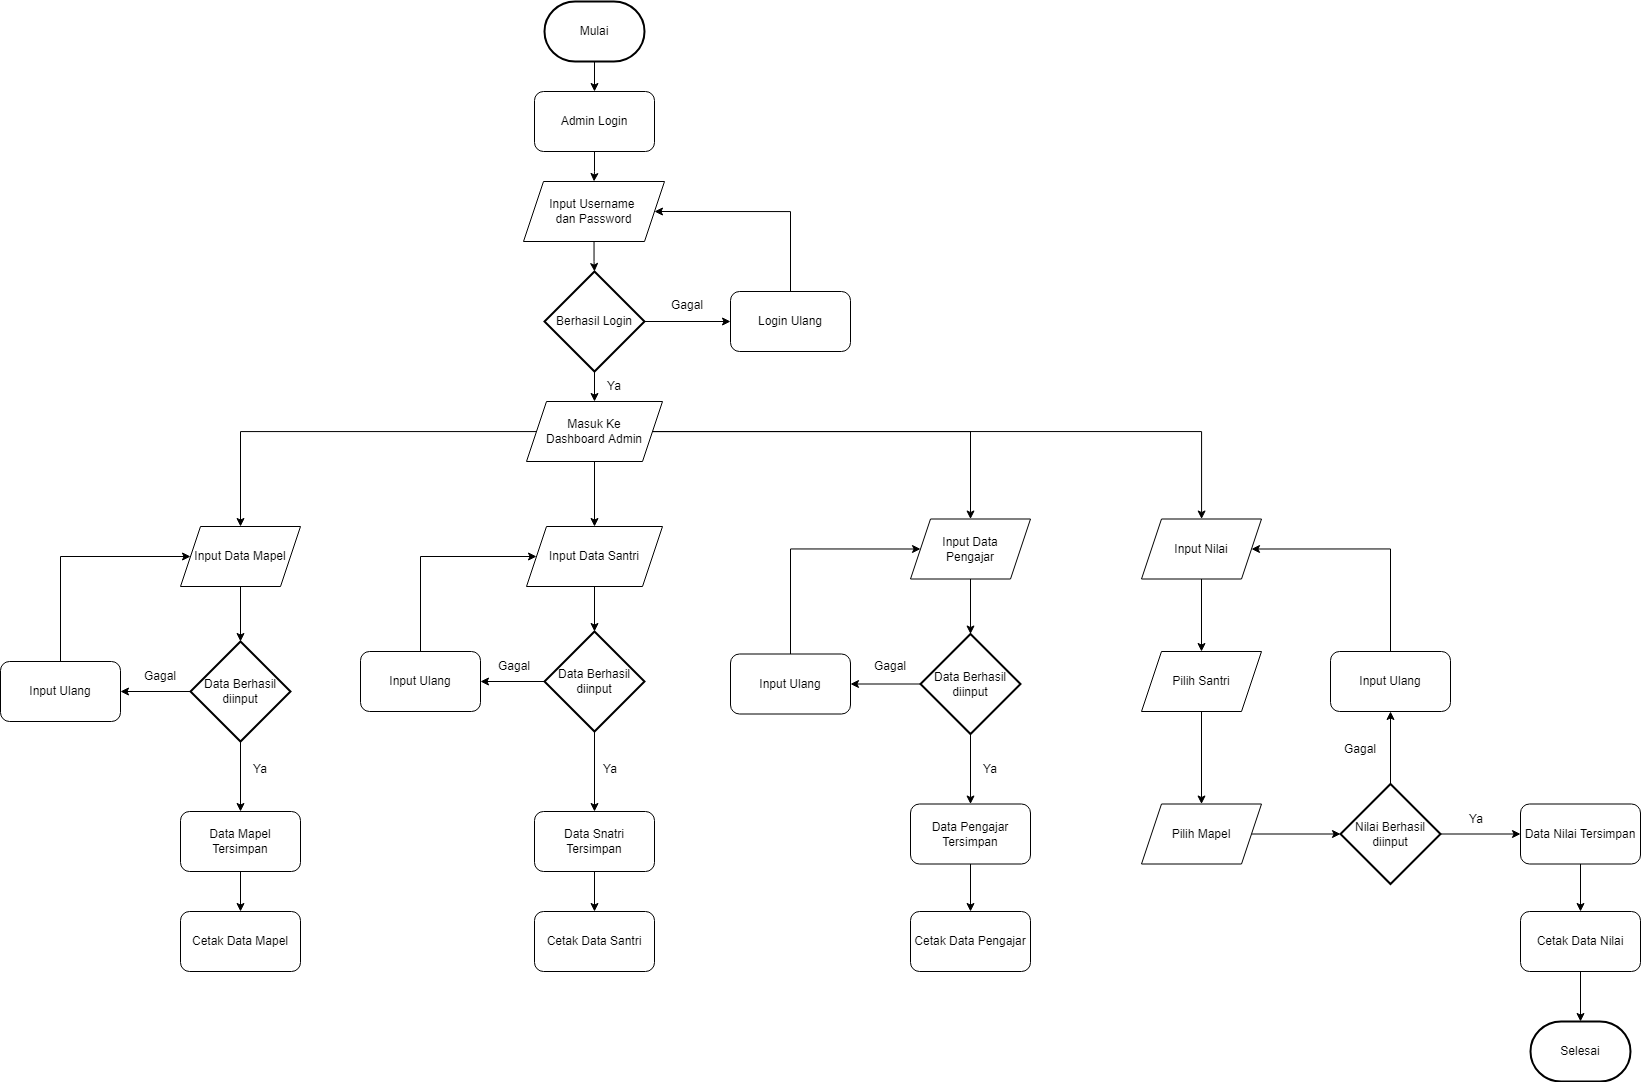

The diagram above was exported from draw.io. Its source (the exported page's mxGraphModel, read from the mxfile embedded in the PNG):
<mxGraphModel dx="2952" dy="1223" grid="1" gridSize="10" guides="1" tooltips="1" connect="1" arrows="1" fold="1" page="1" pageScale="1" pageWidth="827" pageHeight="1169" math="0" shadow="0">
  <root>
    <mxCell id="0" />
    <mxCell id="1" parent="0" />
    <mxCell id="E5Xw_hPLVmj9Cg_2taMq-15" style="edgeStyle=orthogonalEdgeStyle;rounded=0;orthogonalLoop=1;jettySize=auto;html=1;" edge="1" parent="1" source="E5Xw_hPLVmj9Cg_2taMq-6" target="E5Xw_hPLVmj9Cg_2taMq-13">
      <mxGeometry relative="1" as="geometry" />
    </mxCell>
    <mxCell id="E5Xw_hPLVmj9Cg_2taMq-16" style="edgeStyle=orthogonalEdgeStyle;rounded=0;orthogonalLoop=1;jettySize=auto;html=1;" edge="1" parent="1" source="E5Xw_hPLVmj9Cg_2taMq-6" target="E5Xw_hPLVmj9Cg_2taMq-12">
      <mxGeometry relative="1" as="geometry" />
    </mxCell>
    <mxCell id="E5Xw_hPLVmj9Cg_2taMq-6" value="Berhasil Login" style="strokeWidth=2;html=1;shape=mxgraph.flowchart.decision;whiteSpace=wrap;" vertex="1" parent="1">
      <mxGeometry x="364" y="330" width="100" height="100" as="geometry" />
    </mxCell>
    <mxCell id="E5Xw_hPLVmj9Cg_2taMq-18" style="edgeStyle=orthogonalEdgeStyle;rounded=0;orthogonalLoop=1;jettySize=auto;html=1;" edge="1" parent="1" source="E5Xw_hPLVmj9Cg_2taMq-8" target="E5Xw_hPLVmj9Cg_2taMq-11">
      <mxGeometry relative="1" as="geometry" />
    </mxCell>
    <mxCell id="E5Xw_hPLVmj9Cg_2taMq-8" value="Admin Login" style="rounded=1;whiteSpace=wrap;html=1;" vertex="1" parent="1">
      <mxGeometry x="354" y="150" width="120" height="60" as="geometry" />
    </mxCell>
    <mxCell id="E5Xw_hPLVmj9Cg_2taMq-19" style="edgeStyle=orthogonalEdgeStyle;rounded=0;orthogonalLoop=1;jettySize=auto;html=1;entryX=0.5;entryY=0;entryDx=0;entryDy=0;" edge="1" parent="1" source="E5Xw_hPLVmj9Cg_2taMq-9" target="E5Xw_hPLVmj9Cg_2taMq-8">
      <mxGeometry relative="1" as="geometry" />
    </mxCell>
    <mxCell id="E5Xw_hPLVmj9Cg_2taMq-9" value="Mulai" style="strokeWidth=2;html=1;shape=mxgraph.flowchart.terminator;whiteSpace=wrap;" vertex="1" parent="1">
      <mxGeometry x="364" y="60" width="100" height="60" as="geometry" />
    </mxCell>
    <mxCell id="E5Xw_hPLVmj9Cg_2taMq-17" style="edgeStyle=orthogonalEdgeStyle;rounded=0;orthogonalLoop=1;jettySize=auto;html=1;" edge="1" parent="1" source="E5Xw_hPLVmj9Cg_2taMq-11" target="E5Xw_hPLVmj9Cg_2taMq-6">
      <mxGeometry relative="1" as="geometry" />
    </mxCell>
    <mxCell id="E5Xw_hPLVmj9Cg_2taMq-11" value="&lt;span style=&quot;&quot;&gt;Input Username &lt;br&gt;dan Password&lt;/span&gt;" style="shape=parallelogram;perimeter=parallelogramPerimeter;whiteSpace=wrap;html=1;fixedSize=1;" vertex="1" parent="1">
      <mxGeometry x="343" y="240" width="141" height="60" as="geometry" />
    </mxCell>
    <mxCell id="E5Xw_hPLVmj9Cg_2taMq-21" style="edgeStyle=orthogonalEdgeStyle;rounded=0;orthogonalLoop=1;jettySize=auto;html=1;" edge="1" parent="1" source="E5Xw_hPLVmj9Cg_2taMq-12" target="E5Xw_hPLVmj9Cg_2taMq-20">
      <mxGeometry relative="1" as="geometry" />
    </mxCell>
    <mxCell id="E5Xw_hPLVmj9Cg_2taMq-34" style="edgeStyle=orthogonalEdgeStyle;rounded=0;orthogonalLoop=1;jettySize=auto;html=1;entryX=0.5;entryY=0;entryDx=0;entryDy=0;" edge="1" parent="1" source="E5Xw_hPLVmj9Cg_2taMq-12" target="E5Xw_hPLVmj9Cg_2taMq-32">
      <mxGeometry relative="1" as="geometry" />
    </mxCell>
    <mxCell id="E5Xw_hPLVmj9Cg_2taMq-57" style="edgeStyle=orthogonalEdgeStyle;rounded=0;orthogonalLoop=1;jettySize=auto;html=1;entryX=0.5;entryY=0;entryDx=0;entryDy=0;" edge="1" parent="1" source="E5Xw_hPLVmj9Cg_2taMq-12" target="E5Xw_hPLVmj9Cg_2taMq-50">
      <mxGeometry relative="1" as="geometry" />
    </mxCell>
    <mxCell id="E5Xw_hPLVmj9Cg_2taMq-67" style="edgeStyle=orthogonalEdgeStyle;rounded=0;orthogonalLoop=1;jettySize=auto;html=1;" edge="1" parent="1" source="E5Xw_hPLVmj9Cg_2taMq-12" target="E5Xw_hPLVmj9Cg_2taMq-60">
      <mxGeometry relative="1" as="geometry" />
    </mxCell>
    <mxCell id="E5Xw_hPLVmj9Cg_2taMq-12" value="Masuk Ke&lt;br&gt;Dashboard Admin" style="shape=parallelogram;perimeter=parallelogramPerimeter;whiteSpace=wrap;html=1;fixedSize=1;" vertex="1" parent="1">
      <mxGeometry x="346" y="460" width="136" height="60" as="geometry" />
    </mxCell>
    <mxCell id="E5Xw_hPLVmj9Cg_2taMq-14" style="edgeStyle=orthogonalEdgeStyle;rounded=0;orthogonalLoop=1;jettySize=auto;html=1;entryX=1;entryY=0.5;entryDx=0;entryDy=0;exitX=0.5;exitY=0;exitDx=0;exitDy=0;" edge="1" parent="1" source="E5Xw_hPLVmj9Cg_2taMq-13" target="E5Xw_hPLVmj9Cg_2taMq-11">
      <mxGeometry relative="1" as="geometry">
        <Array as="points">
          <mxPoint x="610" y="270" />
        </Array>
      </mxGeometry>
    </mxCell>
    <mxCell id="E5Xw_hPLVmj9Cg_2taMq-13" value="Login Ulang" style="rounded=1;whiteSpace=wrap;html=1;" vertex="1" parent="1">
      <mxGeometry x="550" y="350" width="120" height="60" as="geometry" />
    </mxCell>
    <mxCell id="E5Xw_hPLVmj9Cg_2taMq-23" style="edgeStyle=orthogonalEdgeStyle;rounded=0;orthogonalLoop=1;jettySize=auto;html=1;" edge="1" parent="1" source="E5Xw_hPLVmj9Cg_2taMq-20" target="E5Xw_hPLVmj9Cg_2taMq-22">
      <mxGeometry relative="1" as="geometry" />
    </mxCell>
    <mxCell id="E5Xw_hPLVmj9Cg_2taMq-20" value="Input Data Santri" style="shape=parallelogram;perimeter=parallelogramPerimeter;whiteSpace=wrap;html=1;fixedSize=1;" vertex="1" parent="1">
      <mxGeometry x="346" y="585" width="136" height="60" as="geometry" />
    </mxCell>
    <mxCell id="E5Xw_hPLVmj9Cg_2taMq-31" style="edgeStyle=orthogonalEdgeStyle;rounded=0;orthogonalLoop=1;jettySize=auto;html=1;" edge="1" parent="1" source="E5Xw_hPLVmj9Cg_2taMq-22" target="E5Xw_hPLVmj9Cg_2taMq-28">
      <mxGeometry relative="1" as="geometry" />
    </mxCell>
    <mxCell id="E5Xw_hPLVmj9Cg_2taMq-43" style="edgeStyle=orthogonalEdgeStyle;rounded=0;orthogonalLoop=1;jettySize=auto;html=1;entryX=1;entryY=0.5;entryDx=0;entryDy=0;" edge="1" parent="1" source="E5Xw_hPLVmj9Cg_2taMq-22" target="E5Xw_hPLVmj9Cg_2taMq-24">
      <mxGeometry relative="1" as="geometry" />
    </mxCell>
    <mxCell id="E5Xw_hPLVmj9Cg_2taMq-22" value="Data Berhasil&lt;br&gt;diinput" style="strokeWidth=2;html=1;shape=mxgraph.flowchart.decision;whiteSpace=wrap;" vertex="1" parent="1">
      <mxGeometry x="364" y="690" width="100" height="100" as="geometry" />
    </mxCell>
    <mxCell id="E5Xw_hPLVmj9Cg_2taMq-44" style="edgeStyle=orthogonalEdgeStyle;rounded=0;orthogonalLoop=1;jettySize=auto;html=1;entryX=0;entryY=0.5;entryDx=0;entryDy=0;exitX=0.5;exitY=0;exitDx=0;exitDy=0;" edge="1" parent="1" source="E5Xw_hPLVmj9Cg_2taMq-24" target="E5Xw_hPLVmj9Cg_2taMq-20">
      <mxGeometry relative="1" as="geometry">
        <Array as="points">
          <mxPoint x="240" y="615" />
        </Array>
      </mxGeometry>
    </mxCell>
    <mxCell id="E5Xw_hPLVmj9Cg_2taMq-24" value="Input Ulang" style="rounded=1;whiteSpace=wrap;html=1;" vertex="1" parent="1">
      <mxGeometry x="180" y="710" width="120" height="60" as="geometry" />
    </mxCell>
    <mxCell id="E5Xw_hPLVmj9Cg_2taMq-86" style="edgeStyle=orthogonalEdgeStyle;rounded=0;orthogonalLoop=1;jettySize=auto;html=1;" edge="1" parent="1" source="E5Xw_hPLVmj9Cg_2taMq-28" target="E5Xw_hPLVmj9Cg_2taMq-82">
      <mxGeometry relative="1" as="geometry" />
    </mxCell>
    <mxCell id="E5Xw_hPLVmj9Cg_2taMq-28" value="Data Snatri Tersimpan" style="rounded=1;whiteSpace=wrap;html=1;" vertex="1" parent="1">
      <mxGeometry x="354" y="870" width="120" height="60" as="geometry" />
    </mxCell>
    <mxCell id="E5Xw_hPLVmj9Cg_2taMq-45" style="edgeStyle=orthogonalEdgeStyle;rounded=0;orthogonalLoop=1;jettySize=auto;html=1;" edge="1" parent="1" source="E5Xw_hPLVmj9Cg_2taMq-32" target="E5Xw_hPLVmj9Cg_2taMq-36">
      <mxGeometry relative="1" as="geometry" />
    </mxCell>
    <mxCell id="E5Xw_hPLVmj9Cg_2taMq-32" value="Input Data Mapel" style="shape=parallelogram;perimeter=parallelogramPerimeter;whiteSpace=wrap;html=1;fixedSize=1;size=20;" vertex="1" parent="1">
      <mxGeometry y="585" width="120" height="60" as="geometry" />
    </mxCell>
    <mxCell id="E5Xw_hPLVmj9Cg_2taMq-46" style="edgeStyle=orthogonalEdgeStyle;rounded=0;orthogonalLoop=1;jettySize=auto;html=1;" edge="1" parent="1" source="E5Xw_hPLVmj9Cg_2taMq-36" target="E5Xw_hPLVmj9Cg_2taMq-41">
      <mxGeometry relative="1" as="geometry" />
    </mxCell>
    <mxCell id="E5Xw_hPLVmj9Cg_2taMq-47" style="edgeStyle=orthogonalEdgeStyle;rounded=0;orthogonalLoop=1;jettySize=auto;html=1;" edge="1" parent="1" source="E5Xw_hPLVmj9Cg_2taMq-36" target="E5Xw_hPLVmj9Cg_2taMq-38">
      <mxGeometry relative="1" as="geometry" />
    </mxCell>
    <mxCell id="E5Xw_hPLVmj9Cg_2taMq-36" value="Data Berhasil&lt;br&gt;diinput" style="strokeWidth=2;html=1;shape=mxgraph.flowchart.decision;whiteSpace=wrap;" vertex="1" parent="1">
      <mxGeometry x="10" y="700" width="100" height="100" as="geometry" />
    </mxCell>
    <mxCell id="E5Xw_hPLVmj9Cg_2taMq-48" style="edgeStyle=orthogonalEdgeStyle;rounded=0;orthogonalLoop=1;jettySize=auto;html=1;entryX=0;entryY=0.5;entryDx=0;entryDy=0;" edge="1" parent="1" source="E5Xw_hPLVmj9Cg_2taMq-38" target="E5Xw_hPLVmj9Cg_2taMq-32">
      <mxGeometry relative="1" as="geometry">
        <Array as="points">
          <mxPoint x="-120" y="615" />
        </Array>
      </mxGeometry>
    </mxCell>
    <mxCell id="E5Xw_hPLVmj9Cg_2taMq-38" value="Input Ulang" style="rounded=1;whiteSpace=wrap;html=1;" vertex="1" parent="1">
      <mxGeometry x="-180" y="720" width="120" height="60" as="geometry" />
    </mxCell>
    <mxCell id="E5Xw_hPLVmj9Cg_2taMq-87" style="edgeStyle=orthogonalEdgeStyle;rounded=0;orthogonalLoop=1;jettySize=auto;html=1;" edge="1" parent="1" source="E5Xw_hPLVmj9Cg_2taMq-41" target="E5Xw_hPLVmj9Cg_2taMq-81">
      <mxGeometry relative="1" as="geometry" />
    </mxCell>
    <mxCell id="E5Xw_hPLVmj9Cg_2taMq-41" value="Data Mapel Tersimpan" style="rounded=1;whiteSpace=wrap;html=1;" vertex="1" parent="1">
      <mxGeometry y="870" width="120" height="60" as="geometry" />
    </mxCell>
    <mxCell id="E5Xw_hPLVmj9Cg_2taMq-49" style="edgeStyle=orthogonalEdgeStyle;rounded=0;orthogonalLoop=1;jettySize=auto;html=1;" edge="1" source="E5Xw_hPLVmj9Cg_2taMq-50" target="E5Xw_hPLVmj9Cg_2taMq-53" parent="1">
      <mxGeometry relative="1" as="geometry" />
    </mxCell>
    <mxCell id="E5Xw_hPLVmj9Cg_2taMq-50" value="Input Data&lt;br&gt;Pengajar" style="shape=parallelogram;perimeter=parallelogramPerimeter;whiteSpace=wrap;html=1;fixedSize=1;size=20;" vertex="1" parent="1">
      <mxGeometry x="730" y="577.5" width="120" height="60" as="geometry" />
    </mxCell>
    <mxCell id="E5Xw_hPLVmj9Cg_2taMq-51" style="edgeStyle=orthogonalEdgeStyle;rounded=0;orthogonalLoop=1;jettySize=auto;html=1;" edge="1" source="E5Xw_hPLVmj9Cg_2taMq-53" target="E5Xw_hPLVmj9Cg_2taMq-56" parent="1">
      <mxGeometry relative="1" as="geometry" />
    </mxCell>
    <mxCell id="E5Xw_hPLVmj9Cg_2taMq-52" style="edgeStyle=orthogonalEdgeStyle;rounded=0;orthogonalLoop=1;jettySize=auto;html=1;" edge="1" source="E5Xw_hPLVmj9Cg_2taMq-53" target="E5Xw_hPLVmj9Cg_2taMq-55" parent="1">
      <mxGeometry relative="1" as="geometry" />
    </mxCell>
    <mxCell id="E5Xw_hPLVmj9Cg_2taMq-53" value="Data Berhasil&lt;br&gt;diinput" style="strokeWidth=2;html=1;shape=mxgraph.flowchart.decision;whiteSpace=wrap;" vertex="1" parent="1">
      <mxGeometry x="740" y="692.5" width="100" height="100" as="geometry" />
    </mxCell>
    <mxCell id="E5Xw_hPLVmj9Cg_2taMq-54" style="edgeStyle=orthogonalEdgeStyle;rounded=0;orthogonalLoop=1;jettySize=auto;html=1;entryX=0;entryY=0.5;entryDx=0;entryDy=0;" edge="1" source="E5Xw_hPLVmj9Cg_2taMq-55" target="E5Xw_hPLVmj9Cg_2taMq-50" parent="1">
      <mxGeometry relative="1" as="geometry">
        <Array as="points">
          <mxPoint x="610" y="607.5" />
        </Array>
      </mxGeometry>
    </mxCell>
    <mxCell id="E5Xw_hPLVmj9Cg_2taMq-55" value="Input Ulang" style="rounded=1;whiteSpace=wrap;html=1;" vertex="1" parent="1">
      <mxGeometry x="550" y="712.5" width="120" height="60" as="geometry" />
    </mxCell>
    <mxCell id="E5Xw_hPLVmj9Cg_2taMq-88" style="edgeStyle=orthogonalEdgeStyle;rounded=0;orthogonalLoop=1;jettySize=auto;html=1;entryX=0.5;entryY=0;entryDx=0;entryDy=0;" edge="1" parent="1" source="E5Xw_hPLVmj9Cg_2taMq-56" target="E5Xw_hPLVmj9Cg_2taMq-83">
      <mxGeometry relative="1" as="geometry" />
    </mxCell>
    <mxCell id="E5Xw_hPLVmj9Cg_2taMq-56" value="Data Pengajar Tersimpan" style="rounded=1;whiteSpace=wrap;html=1;" vertex="1" parent="1">
      <mxGeometry x="730" y="862.5" width="120" height="60" as="geometry" />
    </mxCell>
    <mxCell id="E5Xw_hPLVmj9Cg_2taMq-72" style="edgeStyle=orthogonalEdgeStyle;rounded=0;orthogonalLoop=1;jettySize=auto;html=1;entryX=0.5;entryY=0;entryDx=0;entryDy=0;" edge="1" parent="1" source="E5Xw_hPLVmj9Cg_2taMq-60" target="E5Xw_hPLVmj9Cg_2taMq-68">
      <mxGeometry relative="1" as="geometry" />
    </mxCell>
    <mxCell id="E5Xw_hPLVmj9Cg_2taMq-60" value="Input Nilai" style="shape=parallelogram;perimeter=parallelogramPerimeter;whiteSpace=wrap;html=1;fixedSize=1;size=20;" vertex="1" parent="1">
      <mxGeometry x="961" y="577.5" width="120" height="60" as="geometry" />
    </mxCell>
    <mxCell id="E5Xw_hPLVmj9Cg_2taMq-73" style="edgeStyle=orthogonalEdgeStyle;rounded=0;orthogonalLoop=1;jettySize=auto;html=1;" edge="1" parent="1" source="E5Xw_hPLVmj9Cg_2taMq-68" target="E5Xw_hPLVmj9Cg_2taMq-69">
      <mxGeometry relative="1" as="geometry" />
    </mxCell>
    <mxCell id="E5Xw_hPLVmj9Cg_2taMq-68" value="Pilih Santri" style="shape=parallelogram;perimeter=parallelogramPerimeter;whiteSpace=wrap;html=1;fixedSize=1;size=20;" vertex="1" parent="1">
      <mxGeometry x="961" y="710" width="120" height="60" as="geometry" />
    </mxCell>
    <mxCell id="E5Xw_hPLVmj9Cg_2taMq-75" style="edgeStyle=orthogonalEdgeStyle;rounded=0;orthogonalLoop=1;jettySize=auto;html=1;entryX=0;entryY=0.5;entryDx=0;entryDy=0;entryPerimeter=0;" edge="1" parent="1" source="E5Xw_hPLVmj9Cg_2taMq-69" target="E5Xw_hPLVmj9Cg_2taMq-74">
      <mxGeometry relative="1" as="geometry" />
    </mxCell>
    <mxCell id="E5Xw_hPLVmj9Cg_2taMq-69" value="Pilih Mapel" style="shape=parallelogram;perimeter=parallelogramPerimeter;whiteSpace=wrap;html=1;fixedSize=1;size=20;" vertex="1" parent="1">
      <mxGeometry x="961" y="862.5" width="120" height="60" as="geometry" />
    </mxCell>
    <mxCell id="E5Xw_hPLVmj9Cg_2taMq-78" style="edgeStyle=orthogonalEdgeStyle;rounded=0;orthogonalLoop=1;jettySize=auto;html=1;entryX=0.5;entryY=1;entryDx=0;entryDy=0;" edge="1" parent="1" source="E5Xw_hPLVmj9Cg_2taMq-74" target="E5Xw_hPLVmj9Cg_2taMq-77">
      <mxGeometry relative="1" as="geometry" />
    </mxCell>
    <mxCell id="E5Xw_hPLVmj9Cg_2taMq-79" style="edgeStyle=orthogonalEdgeStyle;rounded=0;orthogonalLoop=1;jettySize=auto;html=1;entryX=0;entryY=0.5;entryDx=0;entryDy=0;" edge="1" parent="1" source="E5Xw_hPLVmj9Cg_2taMq-74" target="E5Xw_hPLVmj9Cg_2taMq-76">
      <mxGeometry relative="1" as="geometry" />
    </mxCell>
    <mxCell id="E5Xw_hPLVmj9Cg_2taMq-74" value="Nilai Berhasil&lt;br&gt;diinput" style="strokeWidth=2;html=1;shape=mxgraph.flowchart.decision;whiteSpace=wrap;" vertex="1" parent="1">
      <mxGeometry x="1160" y="842.5" width="100" height="100" as="geometry" />
    </mxCell>
    <mxCell id="E5Xw_hPLVmj9Cg_2taMq-85" style="edgeStyle=orthogonalEdgeStyle;rounded=0;orthogonalLoop=1;jettySize=auto;html=1;entryX=0.5;entryY=0;entryDx=0;entryDy=0;" edge="1" parent="1" source="E5Xw_hPLVmj9Cg_2taMq-76" target="E5Xw_hPLVmj9Cg_2taMq-84">
      <mxGeometry relative="1" as="geometry" />
    </mxCell>
    <mxCell id="E5Xw_hPLVmj9Cg_2taMq-76" value="Data Nilai Tersimpan" style="rounded=1;whiteSpace=wrap;html=1;" vertex="1" parent="1">
      <mxGeometry x="1340" y="862.5" width="120" height="60" as="geometry" />
    </mxCell>
    <mxCell id="E5Xw_hPLVmj9Cg_2taMq-80" style="edgeStyle=orthogonalEdgeStyle;rounded=0;orthogonalLoop=1;jettySize=auto;html=1;entryX=1;entryY=0.5;entryDx=0;entryDy=0;" edge="1" parent="1" source="E5Xw_hPLVmj9Cg_2taMq-77" target="E5Xw_hPLVmj9Cg_2taMq-60">
      <mxGeometry relative="1" as="geometry">
        <Array as="points">
          <mxPoint x="1210" y="608" />
        </Array>
      </mxGeometry>
    </mxCell>
    <mxCell id="E5Xw_hPLVmj9Cg_2taMq-77" value="Input Ulang" style="rounded=1;whiteSpace=wrap;html=1;" vertex="1" parent="1">
      <mxGeometry x="1150" y="710" width="120" height="60" as="geometry" />
    </mxCell>
    <mxCell id="E5Xw_hPLVmj9Cg_2taMq-81" value="Cetak Data Mapel" style="rounded=1;whiteSpace=wrap;html=1;" vertex="1" parent="1">
      <mxGeometry y="970" width="120" height="60" as="geometry" />
    </mxCell>
    <mxCell id="E5Xw_hPLVmj9Cg_2taMq-82" value="Cetak Data Santri" style="rounded=1;whiteSpace=wrap;html=1;" vertex="1" parent="1">
      <mxGeometry x="354" y="970" width="120" height="60" as="geometry" />
    </mxCell>
    <mxCell id="E5Xw_hPLVmj9Cg_2taMq-83" value="Cetak Data Pengajar" style="rounded=1;whiteSpace=wrap;html=1;" vertex="1" parent="1">
      <mxGeometry x="730" y="970" width="120" height="60" as="geometry" />
    </mxCell>
    <mxCell id="E5Xw_hPLVmj9Cg_2taMq-90" style="edgeStyle=orthogonalEdgeStyle;rounded=0;orthogonalLoop=1;jettySize=auto;html=1;entryX=0.5;entryY=0;entryDx=0;entryDy=0;entryPerimeter=0;" edge="1" parent="1" source="E5Xw_hPLVmj9Cg_2taMq-84" target="E5Xw_hPLVmj9Cg_2taMq-89">
      <mxGeometry relative="1" as="geometry" />
    </mxCell>
    <mxCell id="E5Xw_hPLVmj9Cg_2taMq-84" value="Cetak Data Nilai" style="rounded=1;whiteSpace=wrap;html=1;" vertex="1" parent="1">
      <mxGeometry x="1340" y="970" width="120" height="60" as="geometry" />
    </mxCell>
    <mxCell id="E5Xw_hPLVmj9Cg_2taMq-89" value="Selesai" style="strokeWidth=2;html=1;shape=mxgraph.flowchart.terminator;whiteSpace=wrap;" vertex="1" parent="1">
      <mxGeometry x="1350" y="1080" width="100" height="60" as="geometry" />
    </mxCell>
    <mxCell id="E5Xw_hPLVmj9Cg_2taMq-91" value="Ya" style="text;html=1;strokeColor=none;fillColor=none;align=center;verticalAlign=middle;whiteSpace=wrap;rounded=0;" vertex="1" parent="1">
      <mxGeometry x="404" y="430" width="60" height="30" as="geometry" />
    </mxCell>
    <mxCell id="E5Xw_hPLVmj9Cg_2taMq-92" value="Ya" style="text;html=1;strokeColor=none;fillColor=none;align=center;verticalAlign=middle;whiteSpace=wrap;rounded=0;" vertex="1" parent="1">
      <mxGeometry x="50" y="812.5" width="60" height="30" as="geometry" />
    </mxCell>
    <mxCell id="E5Xw_hPLVmj9Cg_2taMq-93" value="Ya" style="text;html=1;strokeColor=none;fillColor=none;align=center;verticalAlign=middle;whiteSpace=wrap;rounded=0;" vertex="1" parent="1">
      <mxGeometry x="400" y="812.5" width="60" height="30" as="geometry" />
    </mxCell>
    <mxCell id="E5Xw_hPLVmj9Cg_2taMq-94" value="Ya" style="text;html=1;strokeColor=none;fillColor=none;align=center;verticalAlign=middle;whiteSpace=wrap;rounded=0;" vertex="1" parent="1">
      <mxGeometry x="780" y="812.5" width="60" height="30" as="geometry" />
    </mxCell>
    <mxCell id="E5Xw_hPLVmj9Cg_2taMq-95" value="Ya" style="text;html=1;strokeColor=none;fillColor=none;align=center;verticalAlign=middle;whiteSpace=wrap;rounded=0;" vertex="1" parent="1">
      <mxGeometry x="1266" y="862.5" width="60" height="30" as="geometry" />
    </mxCell>
    <mxCell id="E5Xw_hPLVmj9Cg_2taMq-97" value="Gagal" style="text;html=1;strokeColor=none;fillColor=none;align=center;verticalAlign=middle;whiteSpace=wrap;rounded=0;" vertex="1" parent="1">
      <mxGeometry x="477" y="349" width="60" height="30" as="geometry" />
    </mxCell>
    <mxCell id="E5Xw_hPLVmj9Cg_2taMq-102" value="Gagal" style="text;html=1;strokeColor=none;fillColor=none;align=center;verticalAlign=middle;whiteSpace=wrap;rounded=0;" vertex="1" parent="1">
      <mxGeometry x="304" y="710" width="60" height="30" as="geometry" />
    </mxCell>
    <mxCell id="E5Xw_hPLVmj9Cg_2taMq-104" value="Gagal" style="text;html=1;strokeColor=none;fillColor=none;align=center;verticalAlign=middle;whiteSpace=wrap;rounded=0;" vertex="1" parent="1">
      <mxGeometry x="-50" y="720" width="60" height="30" as="geometry" />
    </mxCell>
    <mxCell id="E5Xw_hPLVmj9Cg_2taMq-105" value="Gagal" style="text;html=1;strokeColor=none;fillColor=none;align=center;verticalAlign=middle;whiteSpace=wrap;rounded=0;" vertex="1" parent="1">
      <mxGeometry x="680" y="710" width="60" height="30" as="geometry" />
    </mxCell>
    <mxCell id="E5Xw_hPLVmj9Cg_2taMq-107" value="Gagal" style="text;html=1;strokeColor=none;fillColor=none;align=center;verticalAlign=middle;whiteSpace=wrap;rounded=0;" vertex="1" parent="1">
      <mxGeometry x="1150" y="792.5" width="60" height="30" as="geometry" />
    </mxCell>
  </root>
</mxGraphModel>